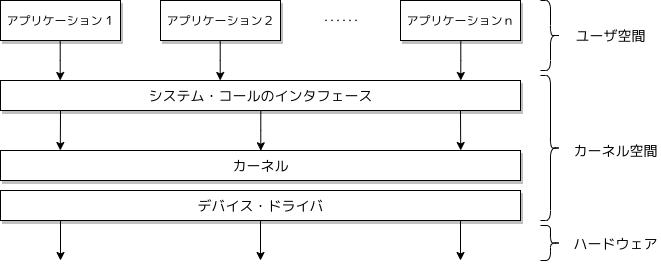

The diagram above was exported from draw.io. Its source (the exported page's mxGraphModel, read from the mxfile embedded in the PNG):
<mxGraphModel dx="1170" dy="664" grid="1" gridSize="10" guides="1" tooltips="1" connect="1" arrows="1" fold="1" page="1" pageScale="1" pageWidth="827" pageHeight="1169" math="0" shadow="0">
  <root>
    <mxCell id="0" />
    <mxCell id="1" parent="0" />
    <mxCell id="2" style="edgeStyle=orthogonalEdgeStyle;rounded=0;orthogonalLoop=1;jettySize=auto;html=1;entryX=0.115;entryY=0;entryDx=0;entryDy=0;entryPerimeter=0;" edge="1" source="3" target="10" parent="1">
      <mxGeometry relative="1" as="geometry">
        <mxPoint x="100" y="110" as="targetPoint" />
        <Array as="points">
          <mxPoint x="100" y="100" />
        </Array>
      </mxGeometry>
    </mxCell>
    <mxCell id="3" value="&lt;font face=&quot;ヒラギノ角ゴ Pro W5&quot;&gt;アプリケーション１&lt;/font&gt;" style="rounded=0;whiteSpace=wrap;html=1;shadow=1;" vertex="1" parent="1">
      <mxGeometry x="40" y="40" width="120" height="40" as="geometry" />
    </mxCell>
    <mxCell id="4" style="edgeStyle=orthogonalEdgeStyle;rounded=0;orthogonalLoop=1;jettySize=auto;html=1;entryX=0.423;entryY=0;entryDx=0;entryDy=0;entryPerimeter=0;" edge="1" source="5" target="10" parent="1">
      <mxGeometry relative="1" as="geometry">
        <mxPoint x="260" y="110" as="targetPoint" />
        <Array as="points">
          <mxPoint x="260" y="100" />
        </Array>
      </mxGeometry>
    </mxCell>
    <mxCell id="5" value="&lt;font face=&quot;ヒラギノ角ゴ Pro W5&quot;&gt;アプリケーション２&lt;/font&gt;" style="rounded=0;whiteSpace=wrap;html=1;shadow=1;" vertex="1" parent="1">
      <mxGeometry x="200" y="40" width="120" height="40" as="geometry" />
    </mxCell>
    <mxCell id="6" style="edgeStyle=orthogonalEdgeStyle;rounded=0;orthogonalLoop=1;jettySize=auto;html=1;entryX=0.885;entryY=0;entryDx=0;entryDy=0;entryPerimeter=0;" edge="1" source="7" target="10" parent="1">
      <mxGeometry relative="1" as="geometry">
        <mxPoint x="500" y="110" as="targetPoint" />
      </mxGeometry>
    </mxCell>
    <mxCell id="7" value="&lt;font face=&quot;ヒラギノ角ゴ Pro W5&quot; style=&quot;font-size: 12px&quot;&gt;アプリケーションｎ&lt;/font&gt;" style="rounded=0;whiteSpace=wrap;html=1;shadow=1;" vertex="1" parent="1">
      <mxGeometry x="440" y="40" width="120" height="40" as="geometry" />
    </mxCell>
    <mxCell id="8" value="･･････" style="text;html=1;strokeColor=none;fillColor=none;align=center;verticalAlign=middle;whiteSpace=wrap;rounded=0;" vertex="1" parent="1">
      <mxGeometry x="360" y="50" width="40" height="20" as="geometry" />
    </mxCell>
    <mxCell id="9" style="edgeStyle=orthogonalEdgeStyle;rounded=0;orthogonalLoop=1;jettySize=auto;html=1;entryX=0.5;entryY=0;entryDx=0;entryDy=0;" edge="1" source="10" target="11" parent="1">
      <mxGeometry relative="1" as="geometry">
        <mxPoint x="300" y="180" as="targetPoint" />
      </mxGeometry>
    </mxCell>
    <mxCell id="10" value="&lt;font face=&quot;ヒラギノ角ゴ Pro W5&quot; style=&quot;font-size: 14px&quot;&gt;システム・コールのインタフェース&lt;/font&gt;" style="rounded=0;whiteSpace=wrap;html=1;shadow=1;" vertex="1" parent="1">
      <mxGeometry x="40" y="120" width="520" height="30" as="geometry" />
    </mxCell>
    <mxCell id="11" value="&lt;font face=&quot;ヒラギノ角ゴ Pro W5&quot; style=&quot;font-size: 14px&quot;&gt;カーネル&lt;/font&gt;" style="rounded=0;whiteSpace=wrap;html=1;shadow=1;" vertex="1" parent="1">
      <mxGeometry x="40" y="190" width="520" height="30" as="geometry" />
    </mxCell>
    <mxCell id="12" style="edgeStyle=orthogonalEdgeStyle;rounded=0;orthogonalLoop=1;jettySize=auto;html=1;" edge="1" source="13" parent="1">
      <mxGeometry relative="1" as="geometry">
        <mxPoint x="300" y="300" as="targetPoint" />
      </mxGeometry>
    </mxCell>
    <mxCell id="13" value="&lt;font face=&quot;ヒラギノ角ゴ Pro W5&quot; style=&quot;font-size: 14px&quot;&gt;デバイス・ドライバ&lt;/font&gt;" style="rounded=0;whiteSpace=wrap;html=1;shadow=1;" vertex="1" parent="1">
      <mxGeometry x="40" y="230" width="520" height="30" as="geometry" />
    </mxCell>
    <mxCell id="14" value="" style="endArrow=classic;html=1;entryX=0.115;entryY=0;entryDx=0;entryDy=0;entryPerimeter=0;" edge="1" target="11" parent="1">
      <mxGeometry width="50" height="50" relative="1" as="geometry">
        <mxPoint x="100" y="150" as="sourcePoint" />
        <mxPoint x="100" y="180" as="targetPoint" />
      </mxGeometry>
    </mxCell>
    <mxCell id="15" value="" style="shape=curlyBracket;whiteSpace=wrap;html=1;rounded=1;shadow=0;rotation=-180;" vertex="1" parent="1">
      <mxGeometry x="580" y="40" width="20" height="70" as="geometry" />
    </mxCell>
    <mxCell id="16" value="" style="shape=curlyBracket;whiteSpace=wrap;html=1;rounded=1;shadow=0;rotation=-180;" vertex="1" parent="1">
      <mxGeometry x="580" y="115" width="20" height="145" as="geometry" />
    </mxCell>
    <mxCell id="17" value="" style="endArrow=classic;html=1;entryX=0.885;entryY=0;entryDx=0;entryDy=0;entryPerimeter=0;" edge="1" target="11" parent="1">
      <mxGeometry width="50" height="50" relative="1" as="geometry">
        <mxPoint x="500" y="150" as="sourcePoint" />
        <mxPoint x="500" y="180" as="targetPoint" />
      </mxGeometry>
    </mxCell>
    <mxCell id="18" value="" style="endArrow=classic;html=1;" edge="1" parent="1">
      <mxGeometry width="50" height="50" relative="1" as="geometry">
        <mxPoint x="100" y="260" as="sourcePoint" />
        <mxPoint x="100" y="300" as="targetPoint" />
      </mxGeometry>
    </mxCell>
    <mxCell id="19" value="" style="endArrow=classic;html=1;" edge="1" parent="1">
      <mxGeometry width="50" height="50" relative="1" as="geometry">
        <mxPoint x="500" y="260" as="sourcePoint" />
        <mxPoint x="500" y="300" as="targetPoint" />
      </mxGeometry>
    </mxCell>
    <mxCell id="20" value="" style="shape=curlyBracket;whiteSpace=wrap;html=1;rounded=1;shadow=0;rotation=-180;" vertex="1" parent="1">
      <mxGeometry x="580" y="265" width="20" height="35" as="geometry" />
    </mxCell>
    <mxCell id="21" value="&lt;font style=&quot;font-size: 14px&quot; face=&quot;ヒラギノ角ゴ Pro W5&quot;&gt;ユーザ空間&lt;/font&gt;" style="text;html=1;strokeColor=none;fillColor=none;align=center;verticalAlign=middle;whiteSpace=wrap;rounded=0;shadow=0;fontFamily=ヒラギノ角ゴ Pro W3;" vertex="1" parent="1">
      <mxGeometry x="610" y="65" width="80" height="20" as="geometry" />
    </mxCell>
    <mxCell id="22" value="&lt;font style=&quot;font-size: 14px&quot; face=&quot;ヒラギノ角ゴ Pro W5&quot;&gt;カーネル空間&lt;/font&gt;" style="text;html=1;strokeColor=none;fillColor=none;align=center;verticalAlign=middle;whiteSpace=wrap;rounded=0;shadow=0;" vertex="1" parent="1">
      <mxGeometry x="610" y="180" width="90" height="20" as="geometry" />
    </mxCell>
    <mxCell id="23" value="&lt;font style=&quot;font-size: 14px&quot;&gt;ハードウェア&lt;/font&gt;" style="text;html=1;strokeColor=none;fillColor=none;align=center;verticalAlign=middle;whiteSpace=wrap;rounded=0;shadow=0;fontFamily=ヒラギノ角ゴ Pro W5;fontSize=12;" vertex="1" parent="1">
      <mxGeometry x="610" y="273" width="90" height="20" as="geometry" />
    </mxCell>
  </root>
</mxGraphModel>